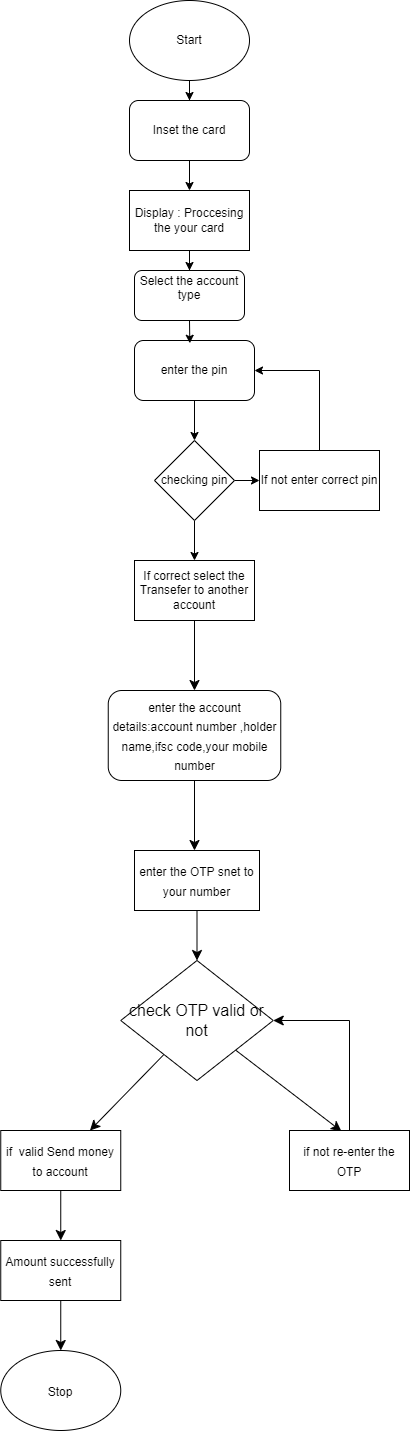

The diagram above was exported from draw.io. Its source (the exported page's mxGraphModel, read from the mxfile embedded in the PNG):
<mxGraphModel dx="1050" dy="565" grid="1" gridSize="10" guides="1" tooltips="1" connect="1" arrows="1" fold="1" page="1" pageScale="1" pageWidth="850" pageHeight="1100" math="0" shadow="0">
  <root>
    <mxCell id="0" />
    <mxCell id="1" parent="0" />
    <mxCell id="6dedd3MJQ8ZF1mE0Q6Yk-2" style="edgeStyle=orthogonalEdgeStyle;rounded=0;orthogonalLoop=1;jettySize=auto;html=1;" parent="1" source="6dedd3MJQ8ZF1mE0Q6Yk-1" target="6dedd3MJQ8ZF1mE0Q6Yk-3" edge="1">
      <mxGeometry relative="1" as="geometry">
        <mxPoint x="390" y="190" as="targetPoint" />
      </mxGeometry>
    </mxCell>
    <mxCell id="6dedd3MJQ8ZF1mE0Q6Yk-1" value="Start" style="ellipse;whiteSpace=wrap;html=1;" parent="1" vertex="1">
      <mxGeometry x="330" y="30" width="120" height="80" as="geometry" />
    </mxCell>
    <mxCell id="6dedd3MJQ8ZF1mE0Q6Yk-4" style="edgeStyle=orthogonalEdgeStyle;rounded=0;orthogonalLoop=1;jettySize=auto;html=1;" parent="1" source="6dedd3MJQ8ZF1mE0Q6Yk-3" target="6dedd3MJQ8ZF1mE0Q6Yk-5" edge="1">
      <mxGeometry relative="1" as="geometry">
        <mxPoint x="390" y="300" as="targetPoint" />
      </mxGeometry>
    </mxCell>
    <mxCell id="6dedd3MJQ8ZF1mE0Q6Yk-3" value="Inset the card" style="rounded=1;whiteSpace=wrap;html=1;" parent="1" vertex="1">
      <mxGeometry x="330" y="130" width="120" height="60" as="geometry" />
    </mxCell>
    <mxCell id="6dedd3MJQ8ZF1mE0Q6Yk-33" style="edgeStyle=orthogonalEdgeStyle;rounded=0;orthogonalLoop=1;jettySize=auto;html=1;entryX=0.5;entryY=0;entryDx=0;entryDy=0;" parent="1" source="6dedd3MJQ8ZF1mE0Q6Yk-5" target="6dedd3MJQ8ZF1mE0Q6Yk-32" edge="1">
      <mxGeometry relative="1" as="geometry" />
    </mxCell>
    <mxCell id="6dedd3MJQ8ZF1mE0Q6Yk-5" value="Display : Proccesing the your card" style="rounded=0;whiteSpace=wrap;html=1;" parent="1" vertex="1">
      <mxGeometry x="330" y="220" width="120" height="60" as="geometry" />
    </mxCell>
    <mxCell id="6dedd3MJQ8ZF1mE0Q6Yk-9" style="edgeStyle=orthogonalEdgeStyle;rounded=0;orthogonalLoop=1;jettySize=auto;html=1;" parent="1" source="6dedd3MJQ8ZF1mE0Q6Yk-8" target="6dedd3MJQ8ZF1mE0Q6Yk-10" edge="1">
      <mxGeometry relative="1" as="geometry">
        <mxPoint x="390" y="490" as="targetPoint" />
      </mxGeometry>
    </mxCell>
    <mxCell id="6dedd3MJQ8ZF1mE0Q6Yk-8" value="enter the pin" style="rounded=1;whiteSpace=wrap;html=1;" parent="1" vertex="1">
      <mxGeometry x="335" y="370" width="120" height="60" as="geometry" />
    </mxCell>
    <mxCell id="6dedd3MJQ8ZF1mE0Q6Yk-11" style="edgeStyle=orthogonalEdgeStyle;rounded=0;orthogonalLoop=1;jettySize=auto;html=1;exitX=1;exitY=0.5;exitDx=0;exitDy=0;" parent="1" source="6dedd3MJQ8ZF1mE0Q6Yk-10" target="6dedd3MJQ8ZF1mE0Q6Yk-12" edge="1">
      <mxGeometry relative="1" as="geometry">
        <mxPoint x="520" y="490" as="targetPoint" />
      </mxGeometry>
    </mxCell>
    <mxCell id="6dedd3MJQ8ZF1mE0Q6Yk-15" style="edgeStyle=orthogonalEdgeStyle;rounded=0;orthogonalLoop=1;jettySize=auto;html=1;" parent="1" source="6dedd3MJQ8ZF1mE0Q6Yk-10" target="6dedd3MJQ8ZF1mE0Q6Yk-16" edge="1">
      <mxGeometry relative="1" as="geometry">
        <mxPoint x="390" y="600" as="targetPoint" />
      </mxGeometry>
    </mxCell>
    <mxCell id="6dedd3MJQ8ZF1mE0Q6Yk-10" value="checking pin" style="rhombus;whiteSpace=wrap;html=1;" parent="1" vertex="1">
      <mxGeometry x="355" y="470" width="80" height="80" as="geometry" />
    </mxCell>
    <mxCell id="6dedd3MJQ8ZF1mE0Q6Yk-12" value="If not enter correct pin" style="rounded=0;whiteSpace=wrap;html=1;" parent="1" vertex="1">
      <mxGeometry x="460" y="480" width="120" height="60" as="geometry" />
    </mxCell>
    <mxCell id="6dedd3MJQ8ZF1mE0Q6Yk-14" value="" style="endArrow=classic;html=1;rounded=0;exitX=0.5;exitY=0;exitDx=0;exitDy=0;entryX=1;entryY=0.5;entryDx=0;entryDy=0;" parent="1" source="6dedd3MJQ8ZF1mE0Q6Yk-12" target="6dedd3MJQ8ZF1mE0Q6Yk-8" edge="1">
      <mxGeometry width="50" height="50" relative="1" as="geometry">
        <mxPoint x="400" y="350" as="sourcePoint" />
        <mxPoint x="450" y="300" as="targetPoint" />
        <Array as="points">
          <mxPoint x="520" y="400" />
        </Array>
      </mxGeometry>
    </mxCell>
    <mxCell id="TJ3QPS3r9yE95J84JAJb-21" style="edgeStyle=none;curved=1;rounded=0;orthogonalLoop=1;jettySize=auto;html=1;entryX=0.5;entryY=0;entryDx=0;entryDy=0;fontSize=12;startSize=8;endSize=8;" edge="1" parent="1" source="6dedd3MJQ8ZF1mE0Q6Yk-16" target="TJ3QPS3r9yE95J84JAJb-20">
      <mxGeometry relative="1" as="geometry" />
    </mxCell>
    <mxCell id="6dedd3MJQ8ZF1mE0Q6Yk-16" value="If correct select the Transefer to another account" style="rounded=0;whiteSpace=wrap;html=1;" parent="1" vertex="1">
      <mxGeometry x="335" y="590" width="120" height="60" as="geometry" />
    </mxCell>
    <mxCell id="6dedd3MJQ8ZF1mE0Q6Yk-32" value="Select the account type&lt;br&gt;&amp;nbsp;" style="rounded=1;whiteSpace=wrap;html=1;" parent="1" vertex="1">
      <mxGeometry x="335" y="300" width="110" height="50" as="geometry" />
    </mxCell>
    <mxCell id="6dedd3MJQ8ZF1mE0Q6Yk-34" value="" style="endArrow=classic;html=1;rounded=0;exitX=0.5;exitY=1;exitDx=0;exitDy=0;entryX=0.461;entryY=0.046;entryDx=0;entryDy=0;entryPerimeter=0;" parent="1" source="6dedd3MJQ8ZF1mE0Q6Yk-32" target="6dedd3MJQ8ZF1mE0Q6Yk-8" edge="1">
      <mxGeometry width="50" height="50" relative="1" as="geometry">
        <mxPoint x="390" y="440" as="sourcePoint" />
        <mxPoint x="440" y="390" as="targetPoint" />
      </mxGeometry>
    </mxCell>
    <mxCell id="TJ3QPS3r9yE95J84JAJb-23" value="" style="edgeStyle=none;curved=1;rounded=0;orthogonalLoop=1;jettySize=auto;html=1;fontSize=12;startSize=8;endSize=8;" edge="1" parent="1" source="TJ3QPS3r9yE95J84JAJb-20">
      <mxGeometry relative="1" as="geometry">
        <mxPoint x="395" y="880" as="targetPoint" />
      </mxGeometry>
    </mxCell>
    <mxCell id="TJ3QPS3r9yE95J84JAJb-20" value="&lt;font style=&quot;font-size: 12px;&quot;&gt;enter the account details:account number ,holder name,ifsc code,your mobile number&lt;/font&gt;" style="rounded=1;whiteSpace=wrap;html=1;fontSize=16;" vertex="1" parent="1">
      <mxGeometry x="308.75" y="720" width="172.5" height="90" as="geometry" />
    </mxCell>
    <mxCell id="TJ3QPS3r9yE95J84JAJb-26" style="edgeStyle=none;curved=1;rounded=0;orthogonalLoop=1;jettySize=auto;html=1;entryX=0.5;entryY=0;entryDx=0;entryDy=0;fontSize=12;startSize=8;endSize=8;" edge="1" parent="1" source="TJ3QPS3r9yE95J84JAJb-24">
      <mxGeometry relative="1" as="geometry">
        <mxPoint x="397.5" y="990" as="targetPoint" />
      </mxGeometry>
    </mxCell>
    <mxCell id="TJ3QPS3r9yE95J84JAJb-24" value="&lt;font style=&quot;font-size: 12px;&quot;&gt;enter the OTP snet to your number&lt;/font&gt;" style="rounded=0;whiteSpace=wrap;html=1;fontSize=16;" vertex="1" parent="1">
      <mxGeometry x="335" y="880" width="125" height="60" as="geometry" />
    </mxCell>
    <mxCell id="TJ3QPS3r9yE95J84JAJb-29" style="edgeStyle=none;curved=1;rounded=0;orthogonalLoop=1;jettySize=auto;html=1;fontSize=12;startSize=8;endSize=8;" edge="1" parent="1" source="TJ3QPS3r9yE95J84JAJb-28" target="TJ3QPS3r9yE95J84JAJb-30">
      <mxGeometry relative="1" as="geometry">
        <mxPoint x="250" y="1180" as="targetPoint" />
      </mxGeometry>
    </mxCell>
    <mxCell id="TJ3QPS3r9yE95J84JAJb-32" style="edgeStyle=none;curved=1;rounded=0;orthogonalLoop=1;jettySize=auto;html=1;entryX=0.433;entryY=0.013;entryDx=0;entryDy=0;entryPerimeter=0;fontSize=12;startSize=8;endSize=8;" edge="1" parent="1" source="TJ3QPS3r9yE95J84JAJb-28" target="TJ3QPS3r9yE95J84JAJb-31">
      <mxGeometry relative="1" as="geometry" />
    </mxCell>
    <mxCell id="TJ3QPS3r9yE95J84JAJb-28" value="check OTP valid or not" style="rhombus;whiteSpace=wrap;html=1;fontSize=16;" vertex="1" parent="1">
      <mxGeometry x="321.25" y="990" width="152.5" height="120" as="geometry" />
    </mxCell>
    <mxCell id="TJ3QPS3r9yE95J84JAJb-39" style="edgeStyle=none;curved=1;rounded=0;orthogonalLoop=1;jettySize=auto;html=1;fontSize=12;startSize=8;endSize=8;" edge="1" parent="1" source="TJ3QPS3r9yE95J84JAJb-30" target="TJ3QPS3r9yE95J84JAJb-40">
      <mxGeometry relative="1" as="geometry">
        <mxPoint x="261.25" y="1300" as="targetPoint" />
      </mxGeometry>
    </mxCell>
    <mxCell id="TJ3QPS3r9yE95J84JAJb-30" value="&lt;font style=&quot;font-size: 12px;&quot;&gt;if&amp;nbsp; valid Send money to account&lt;/font&gt;" style="rounded=0;whiteSpace=wrap;html=1;fontSize=16;" vertex="1" parent="1">
      <mxGeometry x="201.25" y="1160" width="120" height="60" as="geometry" />
    </mxCell>
    <mxCell id="TJ3QPS3r9yE95J84JAJb-31" value="&lt;font style=&quot;font-size: 12px;&quot;&gt;if not re-enter the OTP&lt;/font&gt;" style="rounded=0;whiteSpace=wrap;html=1;fontSize=16;" vertex="1" parent="1">
      <mxGeometry x="490" y="1160" width="120" height="60" as="geometry" />
    </mxCell>
    <mxCell id="TJ3QPS3r9yE95J84JAJb-37" value="" style="endArrow=classic;html=1;rounded=0;fontSize=12;startSize=8;endSize=8;curved=1;entryX=1;entryY=0.5;entryDx=0;entryDy=0;" edge="1" parent="1" target="TJ3QPS3r9yE95J84JAJb-28">
      <mxGeometry width="50" height="50" relative="1" as="geometry">
        <mxPoint x="550" y="1050" as="sourcePoint" />
        <mxPoint x="340" y="1180" as="targetPoint" />
      </mxGeometry>
    </mxCell>
    <mxCell id="TJ3QPS3r9yE95J84JAJb-38" value="" style="endArrow=none;html=1;rounded=0;fontSize=12;startSize=8;endSize=8;curved=1;entryX=0.5;entryY=0;entryDx=0;entryDy=0;" edge="1" parent="1" target="TJ3QPS3r9yE95J84JAJb-31">
      <mxGeometry width="50" height="50" relative="1" as="geometry">
        <mxPoint x="550" y="1050" as="sourcePoint" />
        <mxPoint x="340" y="1180" as="targetPoint" />
      </mxGeometry>
    </mxCell>
    <mxCell id="TJ3QPS3r9yE95J84JAJb-41" style="edgeStyle=none;curved=1;rounded=0;orthogonalLoop=1;jettySize=auto;html=1;fontSize=12;startSize=8;endSize=8;" edge="1" parent="1" source="TJ3QPS3r9yE95J84JAJb-40" target="TJ3QPS3r9yE95J84JAJb-42">
      <mxGeometry relative="1" as="geometry">
        <mxPoint x="261.25" y="1400" as="targetPoint" />
      </mxGeometry>
    </mxCell>
    <mxCell id="TJ3QPS3r9yE95J84JAJb-40" value="&lt;font style=&quot;font-size: 12px;&quot;&gt;Amount successfully sent&lt;/font&gt;" style="rounded=0;whiteSpace=wrap;html=1;fontSize=16;" vertex="1" parent="1">
      <mxGeometry x="201.25" y="1270" width="120" height="60" as="geometry" />
    </mxCell>
    <mxCell id="TJ3QPS3r9yE95J84JAJb-42" value="&lt;font style=&quot;font-size: 12px;&quot;&gt;Stop&lt;/font&gt;" style="ellipse;whiteSpace=wrap;html=1;fontSize=16;" vertex="1" parent="1">
      <mxGeometry x="201.25" y="1380" width="120" height="80" as="geometry" />
    </mxCell>
  </root>
</mxGraphModel>